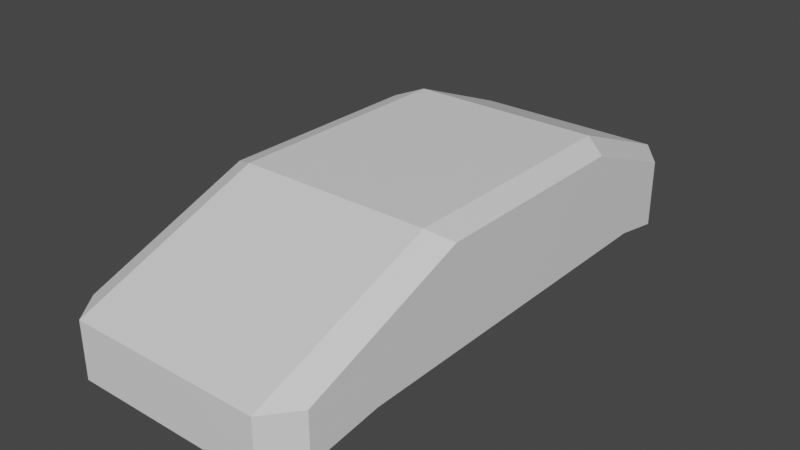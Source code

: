 # Source: car.blend  (saved by Blender 3.6.11; exported with 4.5.12 LTS)
import bpy
from mathutils import Matrix  # noqa: F401  (used for matrix-valued properties, if any)

bpy.ops.wm.read_factory_settings(use_empty=True)
scene = bpy.context.scene
scene.name = 'Scene'

# ---- collections
col_collection = bpy.data.collections.new('Collection'); scene.collection.children.link(col_collection)

# ---- materials (node trees are filled in below, after node groups)
mat_material = bpy.data.materials.new('Material')
mat_material.alpha_threshold = 0.0
mat_material.use_transparent_shadow = False
mat_material.roughness = 0.5
mat_material.line_color = (0.0, 0.0, 0.0, 1.0)

# ---- material node trees
mat_material.use_nodes = True; mat_material.node_tree.nodes.clear()
_N = mat_material.node_tree.nodes; _L = mat_material.node_tree.links
n0 = _N.new('ShaderNodeOutputMaterial'); n0.name = 'Material Output'; n0.location = (300, 300)
n1 = _N.new('ShaderNodeBsdfPrincipled'); n1.name = 'Principled BSDF'; n1.location = (10, 300)
n1.distribution = 'GGX'
n1.subsurface_method = 'RANDOM_WALK_SKIN'
n1.inputs[3].default_value = 1.45
n1.inputs[27].default_value = (0.0, 0.0, 0.0, 1.0)
n1.inputs[28].default_value = 1.0
_L.new(n1.outputs[0], n0.inputs[0])
n0.is_active_output = True

# ---- world
world_world = bpy.data.worlds.new('World'); scene.world = world_world
world_world.use_nodes = True; world_world.node_tree.nodes.clear()
_N = world_world.node_tree.nodes; _L = world_world.node_tree.links
n0 = _N.new('ShaderNodeOutputWorld'); n0.name = 'World Output'; n0.location = (300, 300)
n1 = _N.new('ShaderNodeBackground'); n1.name = 'Background'; n1.location = (10, 300)
n1.inputs[0].default_value = (0.05088, 0.05088, 0.05088, 1.0)
_L.new(n1.outputs[0], n0.inputs[0])
n0.is_active_output = True
world_world.color = (0.05088, 0.05088, 0.05088)
world_world.use_sun_shadow = False
world_world.sun_shadow_jitter_overblur = 0.0

# ---- meshes
me_cube = bpy.data.meshes.new('Cube')
me_cube.from_pydata([(0.7086, 1.77, -0.2894), (0.7086, 1.497, -0.2894), (0.7086, -1.021, -0.2894), (0.7086, -1.294, -0.2894), (0.7086, 1.008, 0.6172), (0.7086, 0.6082, 0.6172), (0.7086, 0.2082, 0.6172), (0.7086, -0.1918, 0.6172), (0.7086, 2.0, -0.4293), (0.7086, 1.337, -0.4293), (0.7086, -0.804, -0.4293), (0.7086, -1.513, -0.4293), (0.7086, -2.136, 0.03718), (0.7086, -2.136, -0.1828), (0.7086, -0.5918, 0.6172), (0.7086, 2.408, -0.4293), (0.7086, 2.408, 0.2172), (0.7086, 2.408, -0.1828), (0.7086, 1.408, 0.6172), (0.7086, -2.136, -0.4293), (0.7086, 1.546, 0.5619), (0.7086, 2.08, 0.3486), (0.7086, -1.629, 0.2278), (0.7086, -0.8054, 0.537), (3.576e-07, 1.546, 0.5619), (1.0, 0.9802, 0.495), (1.0, 0.5616, 0.4906), (1.0, -0.6943, 0.4773), (1.788e-07, -0.8054, 0.537), (0.8, -0.8054, 0.537), (1.0, -0.2757, 0.4818), (1.0, 1.399, 0.4995), (0.8, 1.546, 0.5619), (1.0, 0.1429, 0.4862), (1.0, 1.213, 0.2882), (1.0, 0.5532, 0.2667), (1.0, -0.1069, 0.2452), (1.0, -0.7669, 0.2237), (0.8, -1.629, 0.2278), (0.8, 2.08, 0.3486), (4.172e-07, 2.08, 0.3486), (5.96e-08, -1.629, 0.2278), (1.0, 1.873, 0.3097), (1.0, -1.427, 0.2022), (1.0, -0.5043, 0.5487), (1.0, -1.879, -0.3657), (1.0, 1.276, 0.5487), (1.0, 2.166, -0.3657), (1.0, -1.879, 0.0325), (1.0, -1.879, -0.1633), (1.0, 2.166, 0.1927), (1.0, 2.166, -0.1633), (0.0, -2.136, -0.4293), (3.576e-07, 1.408, 0.6172), (4.768e-07, 2.408, -0.4293), (2.384e-07, -0.5918, 0.6172), (0.0, -2.136, -0.1828), (0.0, -2.136, 0.03718), (4.768e-07, 2.408, -0.1828), (4.768e-07, 2.408, 0.2172), (0.8, 2.408, -0.4293), (0.8, -0.5918, 0.6172), (0.8, -2.136, -0.1828), (0.8, -2.136, 0.03718), (0.8, -2.136, -0.4293), (0.8, 1.408, 0.6172), (0.8, 2.408, -0.1828), (0.8, 2.408, 0.2172), (1.0, -0.1483, 0.5487), (1.0, 0.2077, 0.5487), (1.0, 0.5637, 0.5487), (1.0, 0.9197, 0.5487), (1.0, 1.757, -0.2894), (1.0, 1.514, -0.2894), (1.0, -1.034, -0.2894), (1.0, -1.277, -0.2894), (1.0, -1.07, -0.1633), (1.0, -0.2609, -0.1633), (1.0, 0.548, -0.1633), (1.0, 1.357, -0.1633), (1.0, -1.07, 0.06454), (1.0, -0.2609, 0.09658), (1.0, 0.548, 0.1286), (1.0, 1.357, 0.1607), (1.192e-07, -1.513, -0.4293), (2.384e-07, -0.804, -0.4293), (2.384e-07, 1.337, -0.4293), (3.576e-07, 2.0, -0.4293), (2.384e-07, -0.1918, 0.6172), (2.384e-07, 0.2082, 0.6172), (2.384e-07, 0.6082, 0.6172), (2.384e-07, 1.008, 0.6172), (0.8, -0.1918, 0.6172), (0.8, 0.2082, 0.6172), (0.8, 0.6082, 0.6172), (0.8, 1.008, 0.6172), (0.8, -1.513, -0.4293), (0.8, -0.804, -0.4293), (0.8, 1.337, -0.4293), (0.8, 2.0, -0.4293), (1.192e-07, -1.294, -0.2894), (2.384e-07, -1.021, -0.2894), (2.384e-07, 1.497, -0.2894), (3.576e-07, 1.77, -0.2894), (0.8, -1.294, -0.2894), (0.8, -1.021, -0.2894), (0.8, 1.497, -0.2894), (0.8, 1.77, -0.2894)], [], [(23, 28, 41, 22), (39, 21, 20, 32), (52, 84, 11, 19), (95, 65, 18, 4), (32, 20, 18, 65), (60, 15, 17, 66), (57, 12, 22, 41), (87, 54, 15, 8), (66, 17, 16, 67), (52, 19, 13, 56), (56, 13, 12, 57), (67, 16, 21, 39), (22, 38, 29, 23), (83, 50, 42, 34), (61, 92, 7, 14), (93, 94, 5, 6), (84, 100, 3, 11), (28, 23, 14, 55), (12, 63, 38, 22), (48, 80, 37, 43), (80, 81, 36, 37), (43, 37, 30, 27), (37, 36, 33, 30), (36, 35, 26, 33), (21, 40, 24, 20), (86, 102, 1, 9), (103, 0, 1, 102), (85, 86, 9, 10), (92, 93, 6, 7), (94, 95, 4, 5), (42, 39, 32, 31), (97, 105, 2, 10), (34, 42, 31, 25), (35, 34, 25, 26), (81, 82, 35, 36), (82, 83, 34, 35), (50, 67, 39, 42), (63, 48, 43, 38), (99, 107, 0, 8), (16, 59, 40, 21), (100, 101, 2, 3), (38, 43, 27, 29), (99, 60, 47, 72), (25, 31, 46, 71), (29, 27, 44, 61), (64, 45, 49, 62), (62, 49, 48, 63), (72, 47, 51, 79), (79, 51, 50, 83), (17, 58, 59, 16), (15, 54, 58, 17), (20, 24, 53, 18), (4, 18, 53, 91), (71, 46, 65, 95), (31, 32, 65, 46), (47, 60, 66, 51), (51, 66, 67, 50), (13, 62, 63, 12), (19, 64, 62, 13), (23, 29, 61, 14), (8, 15, 60, 99), (19, 11, 96, 64), (96, 104, 75), (10, 9, 98, 97), (44, 68, 92, 61), (68, 69, 93, 92), (69, 70, 94, 93), (70, 71, 95, 94), (14, 7, 88, 55), (7, 6, 89, 88), (6, 5, 90, 89), (5, 4, 91, 90), (49, 76, 80, 48), (76, 77, 81, 80), (77, 78, 82, 81), (78, 79, 83, 82), (45, 75, 76, 49), (75, 74, 77, 76), (74, 73, 78, 77), (73, 72, 79, 78), (27, 30, 68, 44), (30, 33, 69, 68), (33, 26, 70, 69), (26, 25, 71, 70), (64, 96, 75, 45), (105, 97, 74), (97, 98, 73, 74), (98, 106, 73), (11, 3, 104, 96), (3, 2, 105, 104), (0, 107, 106, 1), (8, 0, 103, 87), (10, 2, 101, 85), (99, 72, 107), (9, 1, 106, 98), (72, 73, 106, 107), (74, 75, 104, 105)])
_uv = me_cube.uv_layers.new(name='UVMap')
_uv.uv.foreach_set('vector', [0.71, 0.2103, 0.71, 0.05021, 0.6297, 0.05021, 0.6297, 0.2103, 0.6297, 0.773, 0.6297, 0.7937, 0.71, 0.7937, 0.71, 0.773, 0.05317, 0.2761, 0.05317, 0.3664, 0.2132, 0.3664, 0.2132, 0.2761, 0.776, 0.6375, 0.776, 0.7278, 0.7966, 0.7278, 0.7966, 0.6375, 0.71, 0.773, 0.71, 0.7937, 0.7308, 0.7937, 0.7308, 0.773, 0.279, 0.773, 0.279, 0.7937, 0.4296, 0.7937, 0.4296, 0.773, 0.5802, 0.05021, 0.5802, 0.2103, 0.6297, 0.2103, 0.6297, 0.05021, 0.05317, 0.6375, 0.05317, 0.7278, 0.2132, 0.7278, 0.2132, 0.6375, 0.4296, 0.773, 0.4296, 0.7937, 0.5802, 0.7937, 0.5802, 0.773, 0.279, 0.05021, 0.279, 0.2103, 0.4296, 0.2103, 0.4296, 0.05021, 0.4296, 0.05021, 0.4296, 0.2103, 0.5802, 0.2103, 0.5802, 0.05021, 0.5802, 0.773, 0.5802, 0.7937, 0.6297, 0.7937, 0.6297, 0.773, 0.6297, 0.2103, 0.6297, 0.2309, 0.71, 0.2309, 0.71, 0.2103, 0.5802, 0.6375, 0.5802, 0.7278, 0.6297, 0.7278, 0.6297, 0.6375, 0.776, 0.2761, 0.776, 0.3664, 0.7966, 0.3664, 0.7966, 0.2761, 0.776, 0.4568, 0.776, 0.5471, 0.7966, 0.5471, 0.7966, 0.4568, 0.05317, 0.3664, 0.05317, 0.3664, 0.2132, 0.3664, 0.2132, 0.3664, 0.71, 0.05021, 0.71, 0.2103, 0.7308, 0.2103, 0.7308, 0.05021, 0.5802, 0.2103, 0.5802, 0.2309, 0.6297, 0.2309, 0.6297, 0.2103, 0.5802, 0.2761, 0.5802, 0.3664, 0.6297, 0.3664, 0.6297, 0.2761, 0.5802, 0.3664, 0.5802, 0.4568, 0.6297, 0.4568, 0.6297, 0.3664, 0.6297, 0.2761, 0.6297, 0.3664, 0.71, 0.3664, 0.71, 0.2761, 0.6297, 0.3664, 0.6297, 0.4568, 0.71, 0.4568, 0.71, 0.3664, 0.6297, 0.4568, 0.6297, 0.5471, 0.71, 0.5471, 0.71, 0.4568, 0.6297, 0.7937, 0.6297, 0.9537, 0.71, 0.9537, 0.71, 0.7937, 0.05317, 0.5471, 0.05317, 0.5471, 0.2132, 0.5471, 0.2132, 0.5471, 0.05317, 0.6375, 0.2132, 0.6375, 0.2132, 0.5471, 0.05317, 0.5471, 0.05317, 0.4568, 0.05317, 0.5471, 0.2132, 0.5471, 0.2132, 0.4568, 0.776, 0.3664, 0.776, 0.4568, 0.7966, 0.4568, 0.7966, 0.3664, 0.776, 0.5471, 0.776, 0.6375, 0.7966, 0.6375, 0.7966, 0.5471, 0.6297, 0.7278, 0.6297, 0.773, 0.71, 0.773, 0.71, 0.7278, 0.2339, 0.4568, 0.2339, 0.4568, 0.2132, 0.4568, 0.2132, 0.4568, 0.6297, 0.6375, 0.6297, 0.7278, 0.71, 0.7278, 0.71, 0.6375, 0.6297, 0.5471, 0.6297, 0.6375, 0.71, 0.6375, 0.71, 0.5471, 0.5802, 0.4568, 0.5802, 0.5471, 0.6297, 0.5471, 0.6297, 0.4568, 0.5802, 0.5471, 0.5802, 0.6375, 0.6297, 0.6375, 0.6297, 0.5471, 0.5802, 0.7278, 0.5802, 0.773, 0.6297, 0.773, 0.6297, 0.7278, 0.5802, 0.2309, 0.5802, 0.2761, 0.6297, 0.2761, 0.6297, 0.2309, 0.2339, 0.6375, 0.2339, 0.6375, 0.2132, 0.6375, 0.2132, 0.6375, 0.5802, 0.7937, 0.5802, 0.9537, 0.6297, 0.9537, 0.6297, 0.7937, 0.05317, 0.3664, 0.05317, 0.4568, 0.2132, 0.4568, 0.2132, 0.3664, 0.6297, 0.2309, 0.6297, 0.2761, 0.71, 0.2761, 0.71, 0.2309, 0.2339, 0.6375, 0.2339, 0.7278, 0.279, 0.7278, 0.279, 0.6375, 0.71, 0.6375, 0.71, 0.7278, 0.7308, 0.7278, 0.7308, 0.6375, 0.71, 0.2309, 0.71, 0.2761, 0.7308, 0.2761, 0.7308, 0.2309, 0.279, 0.2309, 0.279, 0.2761, 0.4296, 0.2761, 0.4296, 0.2309, 0.4296, 0.2309, 0.4296, 0.2761, 0.5802, 0.2761, 0.5802, 0.2309, 0.279, 0.6375, 0.279, 0.7278, 0.4296, 0.7278, 0.4296, 0.6375, 0.4296, 0.6375, 0.4296, 0.7278, 0.5802, 0.7278, 0.5802, 0.6375, 0.4296, 0.7937, 0.4296, 0.9537, 0.5802, 0.9537, 0.5802, 0.7937, 0.279, 0.7937, 0.279, 0.9537, 0.4296, 0.9537, 0.4296, 0.7937, 0.71, 0.7937, 0.71, 0.9537, 0.7308, 0.9537, 0.7308, 0.7937, 0.7966, 0.6375, 0.7966, 0.7278, 0.9567, 0.7278, 0.9567, 0.6375, 0.7308, 0.6375, 0.7308, 0.7278, 0.776, 0.7278, 0.776, 0.6375, 0.71, 0.7278, 0.71, 0.773, 0.7308, 0.773, 0.7308, 0.7278, 0.279, 0.7278, 0.279, 0.773, 0.4296, 0.773, 0.4296, 0.7278, 0.4296, 0.7278, 0.4296, 0.773, 0.5802, 0.773, 0.5802, 0.7278, 0.4296, 0.2103, 0.4296, 0.2309, 0.5802, 0.2309, 0.5802, 0.2103, 0.279, 0.2103, 0.279, 0.2309, 0.4296, 0.2309, 0.4296, 0.2103, 0.71, 0.2103, 0.71, 0.2309, 0.7308, 0.2309, 0.7308, 0.2103, 0.2132, 0.6375, 0.2132, 0.7278, 0.2339, 0.7278, 0.2339, 0.6375, 0.2132, 0.2761, 0.2132, 0.3664, 0.2339, 0.3664, 0.2339, 0.2761, 0.2339, 0.3664, 0.2339, 0.3664, 0.279, 0.3664, 0.2132, 0.4568, 0.2132, 0.5471, 0.2339, 0.5471, 0.2339, 0.4568, 0.7308, 0.2761, 0.7308, 0.3664, 0.776, 0.3664, 0.776, 0.2761, 0.7308, 0.3664, 0.7308, 0.4568, 0.776, 0.4568, 0.776, 0.3664, 0.7308, 0.4568, 0.7308, 0.5471, 0.776, 0.5471, 0.776, 0.4568, 0.7308, 0.5471, 0.7308, 0.6375, 0.776, 0.6375, 0.776, 0.5471, 0.7966, 0.2761, 0.7966, 0.3664, 0.9567, 0.3664, 0.9567, 0.2761, 0.7966, 0.3664, 0.7966, 0.4568, 0.9567, 0.4568, 0.9567, 0.3664, 0.7966, 0.4568, 0.7966, 0.5471, 0.9567, 0.5471, 0.9567, 0.4568, 0.7966, 0.5471, 0.7966, 0.6375, 0.9567, 0.6375, 0.9567, 0.5471, 0.4296, 0.2761, 0.4296, 0.3664, 0.5802, 0.3664, 0.5802, 0.2761, 0.4296, 0.3664, 0.4296, 0.4568, 0.5802, 0.4568, 0.5802, 0.3664, 0.4296, 0.4568, 0.4296, 0.5471, 0.5802, 0.5471, 0.5802, 0.4568, 0.4296, 0.5471, 0.4296, 0.6375, 0.5802, 0.6375, 0.5802, 0.5471, 0.279, 0.2761, 0.279, 0.3664, 0.4296, 0.3664, 0.4296, 0.2761, 0.279, 0.3664, 0.279, 0.4568, 0.4296, 0.4568, 0.4296, 0.3664, 0.279, 0.4568, 0.279, 0.5471, 0.4296, 0.5471, 0.4296, 0.4568, 0.279, 0.5471, 0.279, 0.6375, 0.4296, 0.6375, 0.4296, 0.5471, 0.71, 0.2761, 0.71, 0.3664, 0.7308, 0.3664, 0.7308, 0.2761, 0.71, 0.3664, 0.71, 0.4568, 0.7308, 0.4568, 0.7308, 0.3664, 0.71, 0.4568, 0.71, 0.5471, 0.7308, 0.5471, 0.7308, 0.4568, 0.71, 0.5471, 0.71, 0.6375, 0.7308, 0.6375, 0.7308, 0.5471, 0.2339, 0.2761, 0.2339, 0.3664, 0.279, 0.3664, 0.279, 0.2761, 0.2339, 0.4568, 0.2339, 0.4568, 0.279, 0.4568, 0.2339, 0.4568, 0.2339, 0.5471, 0.279, 0.5471, 0.279, 0.4568, 0.2339, 0.5471, 0.2339, 0.5471, 0.279, 0.5471, 0.2132, 0.3664, 0.2132, 0.3664, 0.2339, 0.3664, 0.2339, 0.3664, 0.2132, 0.3664, 0.2132, 0.4568, 0.2339, 0.4568, 0.2339, 0.3664, 0.2132, 0.6375, 0.2339, 0.6375, 0.2339, 0.5471, 0.2132, 0.5471, 0.2132, 0.6375, 0.2132, 0.6375, 0.05317, 0.6375, 0.05317, 0.6375, 0.2132, 0.4568, 0.2132, 0.4568, 0.05317, 0.4568, 0.05317, 0.4568, 0.2339, 0.6375, 0.279, 0.6375, 0.2339, 0.6375, 0.2132, 0.5471, 0.2132, 0.5471, 0.2339, 0.5471, 0.2339, 0.5471, 0.279, 0.6375, 0.279, 0.5471, 0.2339, 0.5471, 0.2339, 0.6375, 0.279, 0.4568, 0.279, 0.3664, 0.2339, 0.3664, 0.2339, 0.4568])
me_cube.materials.append(mat_material)
me_cube.use_mirror_vertex_groups = False
me_cube.update()
me_circle = bpy.data.meshes.new('Circle')
me_circle.from_pydata([(5.364e-07, 0.199, -0.1), (-0.03882, 0.1952, -0.1), (-0.07616, 0.1839, -0.1), (-0.1106, 0.1655, -0.1), (-0.1407, 0.1407, -0.1), (-0.1655, 0.1106, -0.1), (-0.1839, 0.07616, -0.1), (-0.1952, 0.03882, -0.1), (-0.199, 2.384e-07, -0.1), (-0.1952, -0.03882, -0.1), (-0.1839, -0.07616, -0.1), (-0.1655, -0.1106, -0.1), (-0.1407, -0.1407, -0.1), (-0.1106, -0.1655, -0.1), (-0.07616, -0.1839, -0.1), (-0.03882, -0.1952, -0.1), (5.364e-07, -0.199, -0.1), (0.03883, -0.1952, -0.1), (0.07616, -0.1839, -0.1), (0.1106, -0.1655, -0.1), (0.1407, -0.1407, -0.1), (0.1655, -0.1106, -0.1), (0.1839, -0.07616, -0.1), (0.1952, -0.03882, -0.1), (0.199, 2.384e-07, -0.1), (0.1952, 0.03882, -0.1), (0.1839, 0.07616, -0.1), (0.1655, 0.1106, -0.1), (0.1407, 0.1407, -0.1), (0.1106, 0.1655, -0.1), (0.07616, 0.1839, -0.1), (0.03883, 0.1952, -0.1), (5.96e-07, 0.1956, 0.09999), (-0.03815, 0.1918, 0.09999), (-0.07484, 0.1807, 0.09999), (-0.1086, 0.1626, 0.09999), (-0.1383, 0.1383, 0.09999), (-0.1626, 0.1086, 0.09999), (-0.1807, 0.07484, 0.09999), (-0.1918, 0.03815, 0.09999), (-0.1956, 2.384e-07, 0.09999), (-0.1918, -0.03815, 0.09999), (-0.1807, -0.07484, 0.09999), (-0.1626, -0.1086, 0.09999), (-0.1383, -0.1383, 0.09999), (-0.1086, -0.1626, 0.09999), (-0.07484, -0.1807, 0.09999), (-0.03815, -0.1918, 0.09999), (5.96e-07, -0.1956, 0.09999), (0.03815, -0.1918, 0.09999), (0.07484, -0.1807, 0.09999), (0.1086, -0.1626, 0.09999), (0.1383, -0.1383, 0.09999), (0.1626, -0.1086, 0.09999), (0.1807, -0.07484, 0.09999), (0.1918, -0.03815, 0.09999), (0.1956, 2.384e-07, 0.09999), (0.1918, 0.03815, 0.09999), (0.1807, 0.07484, 0.09999), (0.1626, 0.1086, 0.09999), (0.1383, 0.1383, 0.09999), (0.1086, 0.1626, 0.09999), (0.07484, 0.1807, 0.09999), (0.03815, 0.1918, 0.09999), (5.364e-07, 0.168, -0.1), (-0.03277, 0.1648, -0.1), (-0.06429, 0.1552, -0.1), (-0.09334, 0.1397, -0.1), (-0.1188, 0.1188, -0.1), (-0.1397, 0.09334, -0.1), (-0.1552, 0.06429, -0.1), (-0.1648, 0.03278, -0.1), (-0.168, 1.192e-07, -0.1), (-0.1648, -0.03278, -0.1), (-0.1552, -0.06429, -0.1), (-0.1397, -0.09334, -0.1), (-0.1188, -0.1188, -0.1), (-0.09334, -0.1397, -0.1), (-0.06429, -0.1552, -0.1), (-0.03277, -0.1648, -0.1), (5.364e-07, -0.168, -0.1), (0.03278, -0.1648, -0.1), (0.06429, -0.1552, -0.1), (0.09334, -0.1397, -0.1), (0.1188, -0.1188, -0.1), (0.1397, -0.09334, -0.1), (0.1552, -0.06429, -0.1), (0.1648, -0.03278, -0.1), (0.168, 1.192e-07, -0.1), (0.1648, 0.03278, -0.1), (0.1552, 0.06429, -0.1), (0.1397, 0.09334, -0.1), (0.1188, 0.1188, -0.1), (0.09334, 0.1397, -0.1), (0.06429, 0.1552, -0.1), (0.03278, 0.1648, -0.1), (5.96e-07, 0.168, 0.09999), (-0.03277, 0.1648, 0.09999), (-0.06429, 0.1552, 0.09999), (-0.09334, 0.1397, 0.09999), (-0.1188, 0.1188, 0.09999), (-0.1397, 0.09334, 0.09999), (-0.1552, 0.06429, 0.09999), (-0.1648, 0.03278, 0.09999), (-0.168, 1.192e-07, 0.09999), (-0.1648, -0.03278, 0.09999), (-0.1552, -0.06429, 0.09999), (-0.1397, -0.09334, 0.09999), (-0.1188, -0.1188, 0.09999), (-0.09334, -0.1397, 0.09999), (-0.06429, -0.1552, 0.09999), (-0.03277, -0.1648, 0.09999), (5.96e-07, -0.168, 0.09999), (0.03278, -0.1648, 0.09999), (0.06429, -0.1552, 0.09999), (0.09334, -0.1397, 0.09999), (0.1188, -0.1188, 0.09999), (0.1397, -0.09334, 0.09999), (0.1552, -0.06429, 0.09999), (0.1648, -0.03278, 0.09999), (0.168, 1.192e-07, 0.09999), (0.1648, 0.03278, 0.09999), (0.1552, 0.06429, 0.09999), (0.1397, 0.09334, 0.09999), (0.1188, 0.1188, 0.09999), (0.09334, 0.1397, 0.09999), (0.06429, 0.1552, 0.09999), (0.03278, 0.1648, 0.09999), (-0.023, 0.02449, -0.1), (-0.02734, 0.01953, -0.1), (-0.03062, 0.01383, -0.1), (-0.03273, 0.007586, -0.1), (-0.03358, 0.001055, -0.1), (-0.03314, -0.005517, -0.1), (-0.03143, -0.01188, -0.1), (-0.02851, -0.01778, -0.1), (-0.02449, -0.023, -0.1), (-0.01953, -0.02734, -0.1), (-0.01383, -0.03062, -0.1), (-0.007586, -0.03273, -0.1), (-0.001055, -0.03358, -0.1), (0.005518, -0.03314, -0.1), (0.01188, -0.03143, -0.1), (0.01778, -0.02851, -0.1), (0.023, -0.02449, -0.1), (0.02734, -0.01954, -0.1), (0.03062, -0.01383, -0.1), (0.03273, -0.007587, -0.1), (0.03358, -0.001055, -0.1), (0.03314, 0.005517, -0.1), (0.03143, 0.01188, -0.1), (0.02851, 0.01778, -0.1), (0.02449, 0.023, -0.1), (0.01954, 0.02734, -0.1), (0.01383, 0.03062, -0.1), (0.007587, 0.03273, -0.1), (0.001055, 0.03358, -0.1), (-0.005517, 0.03314, -0.1), (-0.01188, 0.03143, -0.1), (-0.01778, 0.02851, -0.1), (-0.023, 0.02449, 0.09999), (-0.02734, 0.01953, 0.09999), (-0.03062, 0.01383, 0.09999), (-0.03273, 0.007586, 0.09999), (-0.03358, 0.001055, 0.09999), (-0.03314, -0.005517, 0.09999), (-0.03143, -0.01188, 0.09999), (-0.02851, -0.01778, 0.09999), (-0.02449, -0.023, 0.09999), (-0.01953, -0.02734, 0.09999), (-0.01383, -0.03062, 0.09999), (-0.007586, -0.03273, 0.09999), (-0.001055, -0.03358, 0.09999), (0.005518, -0.03314, 0.09999), (0.01188, -0.03143, 0.09999), (0.01778, -0.02851, 0.09999), (0.023, -0.02449, 0.09999), (0.02734, -0.01954, 0.09999), (0.03062, -0.01383, 0.09999), (0.03273, -0.007587, 0.09999), (0.03358, -0.001055, 0.09999), (0.03314, 0.005517, 0.09999), (0.03143, 0.01188, 0.09999), (0.02851, 0.01778, 0.09999), (0.02449, 0.023, 0.09999), (0.01954, 0.02734, 0.09999), (0.01383, 0.03062, 0.09999), (0.007587, 0.03273, 0.09999), (0.001055, 0.03358, 0.09999), (-0.005517, 0.03314, 0.09999), (-0.01188, 0.03143, 0.09999), (-0.01778, 0.02851, 0.09999), (-0.206, -0.04097, 0.08326), (-0.194, -0.08036, 0.08326), (0.206, -0.04097, 0.08326), (0.21, 2.384e-07, 0.08326), (-0.1746, -0.1167, 0.08326), (0.206, 0.04097, 0.08326), (-0.1485, -0.1485, 0.08326), (0.194, 0.08036, 0.08326), (-0.1167, -0.1746, 0.08326), (0.1746, 0.1167, 0.08326), (-0.08036, -0.194, 0.08326), (5.96e-07, 0.21, 0.08326), (-0.04097, 0.206, 0.08326), (0.1485, 0.1485, 0.08326), (-0.04097, -0.206, 0.08326), (-0.08036, 0.194, 0.08326), (0.1167, 0.1746, 0.08326), (5.96e-07, -0.21, 0.08326), (-0.1167, 0.1746, 0.08326), (0.08036, 0.194, 0.08326), (0.04097, -0.206, 0.08326), (-0.1485, 0.1485, 0.08326), (0.04097, 0.206, 0.08326), (0.08036, -0.194, 0.08326), (-0.1746, 0.1167, 0.08326), (0.1167, -0.1746, 0.08326), (-0.194, 0.08036, 0.08326), (0.1485, -0.1485, 0.08326), (-0.206, 0.04097, 0.08326), (0.1746, -0.1167, 0.08326), (-0.21, 2.384e-07, 0.08326), (0.194, -0.08036, 0.08326), (-0.194, -0.08036, -0.08321), (0.21, 2.384e-07, -0.08321), (-0.1746, -0.1167, -0.08321), (0.206, 0.04097, -0.08321), (-0.1485, -0.1485, -0.08321), (0.194, 0.08036, -0.08321), (-0.1167, -0.1746, -0.08321), (0.1746, 0.1167, -0.08321), (-0.08036, -0.194, -0.08321), (-0.04097, 0.206, -0.08321), (0.1485, 0.1485, -0.08321), (-0.04097, -0.206, -0.08321), (-0.08036, 0.194, -0.08321), (0.1167, 0.1746, -0.08321), (5.364e-07, -0.21, -0.08321), (-0.1167, 0.1746, -0.08321), (0.08036, 0.194, -0.08321), (0.04097, -0.206, -0.08321), (-0.1485, 0.1485, -0.08321), (0.04097, 0.206, -0.08321), (0.08036, -0.194, -0.08321), (-0.1746, 0.1167, -0.08321), (0.1167, -0.1746, -0.08321), (-0.194, 0.08036, -0.08321), (0.1485, -0.1485, -0.08321), (-0.206, 0.04097, -0.08321), (0.1746, -0.1167, -0.08321), (-0.21, 2.384e-07, -0.08321), (0.194, -0.08036, -0.08321), (-0.206, -0.04097, -0.08321), (0.206, -0.04097, -0.08321), (5.364e-07, 0.21, -0.08321)], [], [(193, 42, 41, 192), (195, 56, 55, 194), (196, 43, 42, 193), (197, 57, 56, 195), (198, 44, 43, 196), (199, 58, 57, 197), (200, 45, 44, 198), (201, 59, 58, 199), (202, 46, 45, 200), (204, 33, 32, 203), (205, 60, 59, 201), (206, 47, 46, 202), (207, 34, 33, 204), (208, 61, 60, 205), (209, 48, 47, 206), (210, 35, 34, 207), (211, 62, 61, 208), (212, 49, 48, 209), (213, 36, 35, 210), (214, 63, 62, 211), (215, 50, 49, 212), (216, 37, 36, 213), (203, 32, 63, 214), (217, 51, 50, 215), (218, 38, 37, 216), (219, 52, 51, 217), (220, 39, 38, 218), (221, 53, 52, 219), (222, 40, 39, 220), (223, 54, 53, 221), (192, 41, 40, 222), (194, 55, 54, 223), (74, 73, 105, 106), (88, 87, 119, 120), (76, 75, 107, 108), (90, 89, 121, 122), (78, 77, 109, 110), (92, 91, 123, 124), (66, 65, 97, 98), (80, 79, 111, 112), (94, 93, 125, 126), (68, 67, 99, 100), (82, 81, 113, 114), (64, 95, 127, 96), (70, 69, 101, 102), (84, 83, 115, 116), (72, 71, 103, 104), (86, 85, 117, 118), (4, 3, 67, 68), (56, 57, 121, 120), (31, 30, 94, 95), (5, 4, 68, 69), (57, 58, 122, 121), (0, 31, 95, 64), (6, 5, 69, 70), (58, 59, 123, 122), (32, 33, 97, 96), (7, 6, 70, 71), (59, 60, 124, 123), (33, 34, 98, 97), (8, 7, 71, 72), (60, 61, 125, 124), (34, 35, 99, 98), (9, 8, 72, 73), (61, 62, 126, 125), (35, 36, 100, 99), (10, 9, 73, 74), (62, 63, 127, 126), (36, 37, 101, 100), (11, 10, 74, 75), (63, 32, 96, 127), (37, 38, 102, 101), (12, 11, 75, 76), (38, 39, 103, 102), (13, 12, 76, 77), (39, 40, 104, 103), (14, 13, 77, 78), (40, 41, 105, 104), (15, 14, 78, 79), (41, 42, 106, 105), (16, 15, 79, 80), (42, 43, 107, 106), (17, 16, 80, 81), (43, 44, 108, 107), (18, 17, 81, 82), (44, 45, 109, 108), (19, 18, 82, 83), (45, 46, 110, 109), (20, 19, 83, 84), (46, 47, 111, 110), (21, 20, 84, 85), (47, 48, 112, 111), (22, 21, 85, 86), (48, 49, 113, 112), (23, 22, 86, 87), (49, 50, 114, 113), (24, 23, 87, 88), (50, 51, 115, 114), (25, 24, 88, 89), (51, 52, 116, 115), (26, 25, 89, 90), (52, 53, 117, 116), (27, 26, 90, 91), (1, 0, 64, 65), (53, 54, 118, 117), (28, 27, 91, 92), (2, 1, 65, 66), (54, 55, 119, 118), (29, 28, 92, 93), (3, 2, 66, 67), (55, 56, 120, 119), (30, 29, 93, 94), (138, 137, 169, 170), (152, 151, 183, 184), (140, 139, 171, 172), (154, 153, 185, 186), (142, 141, 173, 174), (156, 155, 187, 188), (130, 129, 161, 162), (144, 143, 175, 176), (158, 157, 189, 190), (132, 131, 163, 164), (146, 145, 177, 178), (128, 159, 191, 160), (134, 133, 165, 166), (148, 147, 179, 180), (71, 135, 167, 103), (136, 135, 167, 168), (150, 149, 181, 182), (72, 104, 168, 136), (73, 72, 136, 137), (104, 105, 169, 168), (73, 137, 169, 105), (71, 70, 134, 135), (69, 68, 132, 133), (67, 66, 130, 131), (65, 64, 128, 129), (95, 94, 158, 159), (93, 92, 156, 157), (91, 90, 154, 155), (89, 88, 152, 153), (87, 86, 150, 151), (85, 84, 148, 149), (83, 82, 146, 147), (81, 80, 144, 145), (79, 78, 142, 143), (77, 76, 140, 141), (75, 74, 138, 139), (106, 107, 171, 170), (108, 109, 173, 172), (110, 111, 175, 174), (112, 113, 177, 176), (114, 115, 179, 178), (116, 117, 181, 180), (118, 119, 183, 182), (120, 121, 185, 184), (122, 123, 187, 186), (124, 125, 189, 188), (126, 127, 191, 190), (96, 97, 161, 160), (98, 99, 163, 162), (100, 101, 165, 164), (103, 167, 166, 102), (70, 102, 166, 134), (69, 133, 165, 101), (68, 100, 164, 132), (67, 131, 163, 99), (66, 98, 162, 130), (65, 129, 161, 97), (96, 160, 128, 64), (95, 159, 191, 127), (94, 126, 190, 158), (93, 157, 189, 125), (92, 124, 188, 156), (91, 155, 187, 123), (90, 122, 186, 154), (89, 153, 185, 121), (88, 120, 184, 152), (119, 87, 151, 183), (86, 118, 182, 150), (85, 149, 181, 117), (84, 116, 180, 148), (83, 147, 179, 115), (82, 114, 178, 146), (81, 145, 177, 113), (80, 112, 176, 144), (79, 143, 175, 111), (78, 110, 174, 142), (77, 141, 173, 109), (76, 108, 172, 140), (75, 139, 171, 107), (74, 106, 170, 138), (162, 161, 160, 191, 190, 189, 188, 187, 186, 185, 184, 183, 182, 181, 180, 179, 178, 177, 176, 175, 174, 173, 172, 171, 170, 169, 168, 167, 166, 165, 164, 163), (130, 131, 132, 133, 134, 135, 136, 137, 138, 139, 140, 141, 142, 143, 144, 145, 146, 147, 148, 149, 150, 151, 152, 153, 154, 155, 156, 157, 158, 159, 128, 129), (254, 194, 223, 252), (253, 192, 222, 251), (252, 223, 221, 250), (251, 222, 220, 249), (250, 221, 219, 248), (249, 220, 218, 247), (248, 219, 217, 246), (247, 218, 216, 245), (246, 217, 215, 244), (255, 203, 214, 243), (245, 216, 213, 242), (244, 215, 212, 241), (243, 214, 211, 240), (242, 213, 210, 239), (241, 212, 209, 238), (240, 211, 208, 237), (239, 210, 207, 236), (238, 209, 206, 235), (237, 208, 205, 234), (236, 207, 204, 233), (235, 206, 202, 232), (234, 205, 201, 231), (233, 204, 203, 255), (232, 202, 200, 230), (231, 201, 199, 229), (230, 200, 198, 228), (229, 199, 197, 227), (228, 198, 196, 226), (227, 197, 195, 225), (226, 196, 193, 224), (225, 195, 194, 254), (224, 193, 192, 253), (10, 224, 253, 9), (24, 225, 254, 23), (11, 226, 224, 10), (25, 227, 225, 24), (12, 228, 226, 11), (26, 229, 227, 25), (13, 230, 228, 12), (27, 231, 229, 26), (14, 232, 230, 13), (1, 233, 255, 0), (28, 234, 231, 27), (15, 235, 232, 14), (2, 236, 233, 1), (29, 237, 234, 28), (16, 238, 235, 15), (3, 239, 236, 2), (30, 240, 237, 29), (17, 241, 238, 16), (4, 242, 239, 3), (31, 243, 240, 30), (18, 244, 241, 17), (5, 245, 242, 4), (0, 255, 243, 31), (19, 246, 244, 18), (6, 247, 245, 5), (20, 248, 246, 19), (7, 249, 247, 6), (21, 250, 248, 20), (8, 251, 249, 7), (22, 252, 250, 21), (9, 253, 251, 8), (23, 254, 252, 22)])
_uv = me_circle.uv_layers.new(name='UVMap')
_uv.uv.foreach_set('vector', [0.01218, 0.3388, 1.497e-08, 0.3425, 1.388e-08, 0.3176, 0.01218, 0.312, 0.5481, 0.04468, 0.5399, 0.05135, 0.5202, 0.03162, 0.5269, 0.02349, 0.01218, 0.3677, 1.615e-08, 0.3695, 1.497e-08, 0.3425, 0.01218, 0.3388, 0.5647, 0.06959, 0.5554, 0.07455, 0.5399, 0.05135, 0.5481, 0.04468, 0.01218, 0.3976, 1.737e-08, 0.3973, 1.615e-08, 0.3695, 0.01218, 0.3677, 0.446, 0.3338, 0.4338, 0.3375, 0.4338, 0.3126, 0.446, 0.307, 0.01218, 0.4273, 1.858e-08, 0.425, 1.737e-08, 0.3973, 0.01218, 0.3976, 0.446, 0.3627, 0.4338, 0.3645, 0.4338, 0.3375, 0.446, 0.3338, 0.01218, 0.4557, -2.365e-08, 0.4514, 1.858e-08, 0.425, 0.01218, 0.4273, 0.502, 0.2764, 0.497, 0.2672, 0.5202, 0.2517, 0.5269, 0.2598, 0.446, 0.3926, 0.4338, 0.3923, 0.4338, 0.3645, 0.446, 0.3627, 0.01218, 0.4817, -2.259e-08, 0.4756, -2.365e-08, 0.4514, 0.01218, 0.4557, 0.3004, 0.3338, 0.2883, 0.3375, 0.2883, 0.3126, 0.3004, 0.307, 0.446, 0.4223, 0.4338, 0.42, 0.4338, 0.3923, 0.446, 0.3926, 0.333, 0.02349, 0.3396, 0.03162, 0.3199, 0.05135, 0.3118, 0.04468, 0.3004, 0.3627, 0.2883, 0.3645, 0.2883, 0.3375, 0.3004, 0.3338, 0.446, 0.4507, 0.4338, 0.4464, 0.4338, 0.42, 0.446, 0.4223, 0.3579, 0.006849, 0.3628, 0.01612, 0.3396, 0.03162, 0.333, 0.02349, 0.3004, 0.3926, 0.2883, 0.3923, 0.2883, 0.3645, 0.3004, 0.3627, 0.446, 0.4767, 0.4338, 0.4706, 0.4338, 0.4464, 0.446, 0.4507, 0.3004, 0.5498, 0.2883, 0.5536, 0.2883, 0.5286, 0.3004, 0.523, 0.3004, 0.4223, 0.2883, 0.42, 0.2883, 0.3923, 0.3004, 0.3926, 0.5269, 0.2598, 0.5202, 0.2517, 0.5399, 0.2319, 0.5481, 0.2386, 0.3004, 0.5788, 0.2883, 0.5805, 0.2883, 0.5536, 0.3004, 0.5498, 0.3004, 0.4507, 0.2883, 0.4464, 0.2883, 0.42, 0.3004, 0.4223, 0.3004, 0.6086, 0.2883, 0.6083, 0.2883, 0.5805, 0.3004, 0.5788, 0.3004, 0.4767, 0.2883, 0.4706, 0.2883, 0.4464, 0.3004, 0.4507, 0.3004, 0.6384, 0.2883, 0.636, 0.2883, 0.6083, 0.3004, 0.6086, 0.3118, 0.2386, 0.3199, 0.2319, 0.3396, 0.2517, 0.333, 0.2598, 0.3004, 0.6668, 0.2883, 0.6625, 0.2883, 0.636, 0.3004, 0.6384, 0.2951, 0.2137, 0.3044, 0.2087, 0.3199, 0.2319, 0.3118, 0.2386, 0.3004, 0.6928, 0.2883, 0.6867, 0.2883, 0.6625, 0.3004, 0.6668, 0.1216, 0.941, 0.1002, 0.941, 0.1002, 0.7954, 0.1216, 0.7954, 0.1002, 0.941, 0.08211, 0.941, 0.08211, 0.7954, 0.1002, 0.7954, 0.275, 0.4338, 0.2511, 0.4338, 0.2511, 0.2883, 0.275, 0.2883, 0.1431, 0.941, 0.1216, 0.941, 0.1216, 0.7954, 0.1431, 0.7954, 0.1276, 0.7954, 0.1049, 0.7954, 0.1049, 0.6499, 0.1276, 0.6499, 0.275, 0.7249, 0.2511, 0.7249, 0.2511, 0.5794, 0.275, 0.5794, 0.9497, 0.7904, 0.9282, 0.7904, 0.9282, 0.6449, 0.9497, 0.6449, 0.9711, 0.1456, 0.953, 0.1456, 0.953, 0.0, 0.9711, 0.0, 0.2732, 0.8705, 0.2504, 0.8705, 0.2504, 0.7249, 0.2732, 0.7249, 0.275, 0.5794, 0.2511, 0.5794, 0.2511, 0.4338, 0.275, 0.4338, 0.955, 0.6449, 0.9335, 0.6449, 0.9335, 0.4993, 0.955, 0.4993, 0.9731, 0.6449, 0.955, 0.6449, 0.955, 0.4993, 0.9731, 0.4993, 0.4338, 0.8609, 0.4111, 0.8609, 0.4111, 0.7154, 0.4338, 0.7154, 0.1456, 0.6499, 0.1216, 0.6499, 0.1216, 0.5043, 0.1456, 0.5043, 0.9677, 0.7904, 0.9497, 0.7904, 0.9497, 0.6449, 0.9677, 0.6449, 0.4058, 0.8609, 0.3831, 0.8609, 0.3831, 0.7154, 0.4058, 0.7154, 0.2883, 0.1299, 0.2883, 0.1583, 0.2658, 0.1561, 0.2658, 0.1322, 0.5399, 0.05135, 0.5554, 0.07455, 0.5377, 0.084, 0.5244, 0.06407, 0.236, 0.2561, 0.2124, 0.2719, 0.2018, 0.252, 0.2217, 0.2387, 0.2827, 0.1021, 0.2883, 0.1299, 0.2658, 0.1322, 0.2611, 0.1086, 0.5554, 0.07455, 0.5661, 0.1003, 0.5469, 0.1061, 0.5377, 0.084, 0.2561, 0.236, 0.236, 0.2561, 0.2217, 0.2387, 0.2387, 0.2217, 0.2719, 0.07586, 0.2827, 0.1021, 0.2611, 0.1086, 0.252, 0.0865, 0.5661, 0.1003, 0.5715, 0.1277, 0.5516, 0.1297, 0.5469, 0.1061, 0.5202, 0.2517, 0.497, 0.2672, 0.4875, 0.2495, 0.5075, 0.2361, 0.2561, 0.05226, 0.2719, 0.07586, 0.252, 0.0865, 0.2387, 0.06657, 0.5715, 0.1277, 0.5715, 0.1556, 0.5516, 0.1536, 0.5516, 0.1297, 0.497, 0.2672, 0.4712, 0.2778, 0.4654, 0.2586, 0.4875, 0.2495, 0.236, 0.03218, 0.2561, 0.05226, 0.2387, 0.06657, 0.2217, 0.04962, 0.5715, 0.1556, 0.5661, 0.1829, 0.5469, 0.1771, 0.5516, 0.1536, 0.4712, 0.2778, 0.4439, 0.2833, 0.4419, 0.2633, 0.4654, 0.2586, 0.2124, 0.0164, 0.236, 0.03218, 0.2217, 0.04962, 0.2018, 0.03631, 0.5661, 0.1829, 0.5554, 0.2087, 0.5377, 0.1993, 0.5469, 0.1771, 0.4439, 0.2833, 0.416, 0.2833, 0.4179, 0.2633, 0.4419, 0.2633, 0.1862, 0.005539, 0.2124, 0.0164, 0.2018, 0.03631, 0.1796, 0.02714, 0.5554, 0.2087, 0.5399, 0.2319, 0.5244, 0.2192, 0.5377, 0.1993, 0.416, 0.2833, 0.3886, 0.2778, 0.3944, 0.2586, 0.4179, 0.2633, 0.1583, -3.166e-08, 0.1862, 0.005539, 0.1796, 0.02714, 0.1561, 0.02246, 0.5399, 0.2319, 0.5202, 0.2517, 0.5075, 0.2361, 0.5244, 0.2192, 0.3886, 0.2778, 0.3628, 0.2672, 0.3723, 0.2495, 0.3944, 0.2586, 0.1299, -3.067e-08, 0.1583, -3.166e-08, 0.1561, 0.02246, 0.1322, 0.02246, 0.3628, 0.2672, 0.3396, 0.2517, 0.3523, 0.2361, 0.3723, 0.2495, 0.1021, 0.005539, 0.1299, -3.067e-08, 0.1322, 0.02246, 0.1086, 0.02714, 0.3396, 0.2517, 0.3199, 0.2319, 0.3354, 0.2192, 0.3523, 0.2361, 0.07586, 0.0164, 0.1021, 0.005539, 0.1086, 0.02714, 0.0865, 0.03631, 0.3199, 0.2319, 0.3044, 0.2087, 0.3221, 0.1993, 0.3354, 0.2192, 0.05226, 0.03218, 0.07586, 0.0164, 0.0865, 0.03631, 0.06657, 0.04962, 0.3044, 0.2087, 0.2937, 0.1829, 0.3129, 0.1771, 0.3221, 0.1993, 0.03218, 0.05226, 0.05226, 0.03218, 0.06657, 0.04962, 0.04962, 0.06657, 0.2937, 0.1829, 0.2883, 0.1556, 0.3082, 0.1536, 0.3129, 0.1771, 0.0164, 0.07586, 0.03218, 0.05226, 0.04962, 0.06657, 0.03631, 0.0865, 0.2883, 0.1556, 0.2883, 0.1277, 0.3082, 0.1297, 0.3082, 0.1536, 0.005539, 0.1021, 0.0164, 0.07586, 0.03631, 0.0865, 0.02714, 0.1086, 0.2883, 0.1277, 0.2937, 0.1003, 0.3129, 0.1061, 0.3082, 0.1297, -4.241e-08, 0.1299, 0.005539, 0.1021, 0.02714, 0.1086, 0.02246, 0.1322, 0.2937, 0.1003, 0.3044, 0.07455, 0.3221, 0.084, 0.3129, 0.1061, -4.141e-08, 0.1583, -4.241e-08, 0.1299, 0.02246, 0.1322, 0.02246, 0.1561, 0.3044, 0.07455, 0.3199, 0.05135, 0.3354, 0.06407, 0.3221, 0.084, 0.005539, 0.1862, -4.141e-08, 0.1583, 0.02246, 0.1561, 0.02714, 0.1796, 0.3199, 0.05135, 0.3396, 0.03162, 0.3523, 0.04712, 0.3354, 0.06407, 0.0164, 0.2124, 0.005539, 0.1862, 0.02714, 0.1796, 0.03631, 0.2018, 0.3396, 0.03162, 0.3628, 0.01612, 0.3723, 0.03381, 0.3523, 0.04712, 0.03218, 0.236, 0.0164, 0.2124, 0.03631, 0.2018, 0.04962, 0.2217, 0.3628, 0.01612, 0.3886, 0.005443, 0.3944, 0.02463, 0.3723, 0.03381, 0.05226, 0.2561, 0.03218, 0.236, 0.04962, 0.2217, 0.06657, 0.2387, 0.3886, 0.005443, 0.416, 6.946e-08, 0.4179, 0.01996, 0.3944, 0.02463, 0.07586, 0.2719, 0.05226, 0.2561, 0.06657, 0.2387, 0.0865, 0.252, 0.416, 6.946e-08, 0.4439, 8.162e-08, 0.4419, 0.01996, 0.4179, 0.01996, 0.1021, 0.2827, 0.07586, 0.2719, 0.0865, 0.252, 0.1086, 0.2611, 0.4439, 8.162e-08, 0.4712, 0.005443, 0.4654, 0.02463, 0.4419, 0.01996, 0.1299, 0.2883, 0.1021, 0.2827, 0.1086, 0.2611, 0.1322, 0.2658, 0.2719, 0.2124, 0.2561, 0.236, 0.2387, 0.2217, 0.252, 0.2018, 0.4712, 0.005443, 0.497, 0.01612, 0.4875, 0.03381, 0.4654, 0.02463, 0.1583, 0.2883, 0.1299, 0.2883, 0.1322, 0.2658, 0.1561, 0.2658, 0.2827, 0.1862, 0.2719, 0.2124, 0.252, 0.2018, 0.2611, 0.1796, 0.497, 0.01612, 0.5202, 0.03162, 0.5075, 0.04712, 0.4875, 0.03381, 0.1862, 0.2827, 0.1583, 0.2883, 0.1561, 0.2658, 0.1796, 0.2611, 0.2883, 0.1583, 0.2827, 0.1862, 0.2611, 0.1796, 0.2658, 0.1561, 0.5202, 0.03162, 0.5399, 0.05135, 0.5244, 0.06407, 0.5075, 0.04712, 0.2124, 0.2719, 0.1862, 0.2827, 0.1796, 0.2611, 0.2018, 0.252, 0.2883, 0.4338, 0.2837, 0.4338, 0.2837, 0.2883, 0.2883, 0.2883, 0.6198, 0.936, 0.6151, 0.936, 0.6151, 0.7904, 0.6198, 0.7904, 0.2837, 0.4338, 0.28, 0.4338, 0.28, 0.2883, 0.2837, 0.2883, 0.2796, 0.4338, 0.275, 0.4338, 0.275, 0.2883, 0.2796, 0.2883, 0.7471, 0.6449, 0.7428, 0.6449, 0.7428, 0.4993, 0.7471, 0.4993, 0.1086, 0.6499, 0.1049, 0.6499, 0.1049, 0.5043, 0.1086, 0.5043, 0.2796, 0.5794, 0.275, 0.5794, 0.275, 0.4338, 0.2796, 0.4338, 0.8202, 0.936, 0.8154, 0.936, 0.8154, 0.7904, 0.8202, 0.7904, 0.536, 0.7904, 0.5318, 0.7904, 0.5318, 0.6449, 0.536, 0.6449, 0.1216, 0.6499, 0.1179, 0.6499, 0.1179, 0.5043, 0.1216, 0.5043, 0.2842, 0.5794, 0.2796, 0.5794, 0.2796, 0.4338, 0.2842, 0.4338, 0.9204, 0.936, 0.9156, 0.936, 0.9156, 0.7904, 0.9204, 0.7904, 0.7786, 0.1456, 0.7744, 0.1456, 0.7744, 0.0, 0.7786, 0.0, 0.2879, 0.5794, 0.2842, 0.5794, 0.2842, 0.4338, 0.2879, 0.4338, 0.8419, 0.6449, 0.7471, 0.6449, 0.7471, 0.4993, 0.8419, 0.4993, 0.72, 0.936, 0.7153, 0.936, 0.7153, 0.7904, 0.72, 0.7904, 0.7864, 0.4288, 0.7822, 0.4288, 0.7822, 0.2833, 0.7864, 0.2833, 0.6362, 0.936, 0.6362, 0.7904, 0.72, 0.7904, 0.72, 0.936, 0.2018, 0.03631, 0.2217, 0.04962, 0.1425, 0.1197, 0.1378, 0.1205, 0.3354, 0.2192, 0.3221, 0.1993, 0.4063, 0.1353, 0.4055, 0.14, 0.9577, 0.4288, 0.8781, 0.4288, 0.8781, 0.2833, 0.9577, 0.2833, 0.2387, 0.06657, 0.252, 0.0865, 0.152, 0.121, 0.1473, 0.1199, 0.2611, 0.1086, 0.2658, 0.1322, 0.1602, 0.1257, 0.1563, 0.1229, 0.2658, 0.1561, 0.2611, 0.1796, 0.1661, 0.1333, 0.1635, 0.1292, 0.252, 0.2018, 0.2387, 0.2217, 0.1685, 0.1425, 0.1677, 0.1378, 0.2217, 0.2387, 0.2018, 0.252, 0.1673, 0.152, 0.1684, 0.1473, 0.1796, 0.2611, 0.1561, 0.2658, 0.1625, 0.1602, 0.1653, 0.1563, 0.1322, 0.2658, 0.1086, 0.2611, 0.155, 0.1661, 0.159, 0.1635, 0.0865, 0.252, 0.06657, 0.2387, 0.1458, 0.1685, 0.1505, 0.1677, 0.04962, 0.2217, 0.03631, 0.2018, 0.1363, 0.1673, 0.141, 0.1684, 0.02714, 0.1796, 0.02246, 0.1561, 0.128, 0.1625, 0.1319, 0.1653, 0.02246, 0.1322, 0.02714, 0.1086, 0.1222, 0.155, 0.1248, 0.159, 0.03631, 0.0865, 0.04962, 0.06657, 0.1197, 0.1458, 0.1205, 0.1505, 0.06657, 0.04962, 0.0865, 0.03631, 0.121, 0.1363, 0.1199, 0.141, 0.1086, 0.02714, 0.1322, 0.02246, 0.1257, 0.128, 0.1229, 0.1319, 0.1561, 0.02246, 0.1796, 0.02714, 0.1333, 0.1222, 0.1292, 0.1248, 0.3129, 0.1771, 0.3082, 0.1536, 0.4105, 0.1267, 0.408, 0.1308, 0.3082, 0.1297, 0.3129, 0.1061, 0.4177, 0.1204, 0.4138, 0.1232, 0.3221, 0.084, 0.3354, 0.06407, 0.4268, 0.1174, 0.4221, 0.1185, 0.3523, 0.04712, 0.3723, 0.03381, 0.4363, 0.118, 0.4315, 0.1172, 0.3944, 0.02463, 0.4179, 0.01996, 0.4448, 0.1223, 0.4408, 0.1197, 0.4419, 0.01996, 0.4654, 0.02463, 0.4511, 0.1294, 0.4483, 0.1255, 0.4875, 0.03381, 0.5075, 0.04712, 0.4542, 0.1385, 0.4531, 0.1338, 0.5244, 0.06407, 0.5377, 0.084, 0.4535, 0.148, 0.4543, 0.1433, 0.5469, 0.1061, 0.5516, 0.1297, 0.4493, 0.1565, 0.4518, 0.1525, 0.5516, 0.1536, 0.5469, 0.1771, 0.4421, 0.1628, 0.446, 0.16, 0.5377, 0.1993, 0.5244, 0.2192, 0.4331, 0.1659, 0.4377, 0.1648, 0.5075, 0.2361, 0.4875, 0.2495, 0.4235, 0.1652, 0.4283, 0.166, 0.4654, 0.2586, 0.4419, 0.2633, 0.415, 0.161, 0.4191, 0.1636, 0.4179, 0.2633, 0.3944, 0.2586, 0.4087, 0.1538, 0.4115, 0.1577, 0.3523, 0.2361, 0.4057, 0.1448, 0.4067, 0.1495, 0.3723, 0.2495, 0.6764, 0.1456, 0.6764, 0.0, 0.7786, 0.0, 0.7786, 0.1456, 0.2511, 0.5794, 0.1456, 0.5794, 0.1456, 0.4338, 0.2511, 0.4338, 0.5715, 0.1456, 0.5715, 4.338e-08, 0.6764, 4.338e-08, 0.6764, 0.1456, 0.6362, 0.7904, 0.536, 0.7904, 0.536, 0.6449, 0.6362, 0.6449, 0.8366, 0.7904, 0.8366, 0.6449, 0.9282, 0.6449, 0.9282, 0.7904, 0.953, 0.1456, 0.8734, 0.1456, 0.8734, 4.338e-08, 0.953, 0.0, 0.8366, 0.7904, 0.9204, 0.7904, 0.9204, 0.936, 0.8366, 0.936, 0.2404, 0.8705, 0.1456, 0.8705, 0.1456, 0.7249, 0.2404, 0.7249, 0.4338, 0.7904, 0.4338, 0.6449, 0.536, 0.6449, 0.536, 0.7904, 0.2511, 0.4338, 0.1456, 0.4338, 0.1456, 0.2883, 0.2511, 0.2883, 8.676e-08, 0.6499, 0.0, 0.5043, 0.1049, 0.5043, 0.1049, 0.6499, 0.7364, 0.7904, 0.6362, 0.7904, 0.6362, 0.6449, 0.7364, 0.6449, 0.7864, 0.4288, 0.7864, 0.2833, 0.8781, 0.2833, 0.8781, 0.4288, 0.07959, 0.941, 0.0, 0.941, 1.301e-07, 0.7954, 0.07959, 0.7954, 0.536, 0.936, 0.536, 0.7904, 0.6198, 0.7904, 0.6198, 0.936, 0.3831, 0.7154, 0.3831, 0.8609, 0.2883, 0.8609, 0.2883, 0.7154, 0.6843, 0.4288, 0.6843, 0.2833, 0.7864, 0.2833, 0.7864, 0.4288, 0.5394, 0.6449, 0.4338, 0.6449, 0.4338, 0.4993, 0.5394, 0.4993, 0.5794, 0.4288, 0.5794, 0.2833, 0.6843, 0.2833, 0.6843, 0.4288, 0.1002, 0.7954, 1.735e-07, 0.7954, 0.0, 0.6499, 0.1002, 0.6499, 0.4338, 0.936, 0.4338, 0.7904, 0.5255, 0.7904, 0.5255, 0.936, 1.0, 0.936, 0.9204, 0.936, 0.9204, 0.7904, 1.0, 0.7904, 0.7364, 0.936, 0.7364, 0.7904, 0.8202, 0.7904, 0.8202, 0.936, 0.8734, 0.1456, 0.7786, 0.1456, 0.7786, 4.338e-08, 0.8734, 4.338e-08, 0.6449, 0.6449, 0.6449, 0.4993, 0.7471, 0.4993, 0.7471, 0.6449, 0.6449, 0.6449, 0.5394, 0.6449, 0.5394, 0.4993, 0.6449, 0.4993, 0.1456, 0.7249, 0.1456, 0.5794, 0.2504, 0.5794, 0.2504, 0.7249, 0.8366, 0.7904, 0.7364, 0.7904, 0.7364, 0.6449, 0.8366, 0.6449, 0.8419, 0.6449, 0.8419, 0.4993, 0.9335, 0.4993, 0.9335, 0.6449, 0.6174, 0.1814, 0.6148, 0.1854, 0.6114, 0.1888, 0.6074, 0.1915, 0.603, 0.1933, 0.5983, 0.1942, 0.5935, 0.1942, 0.5888, 0.1933, 0.5844, 0.1915, 0.5804, 0.1888, 0.577, 0.1854, 0.5743, 0.1814, 0.5725, 0.177, 0.5715, 0.1723, 0.5715, 0.1675, 0.5725, 0.1628, 0.5743, 0.1584, 0.577, 0.1544, 0.5804, 0.151, 0.5844, 0.1483, 0.5888, 0.1465, 0.5935, 0.1456, 0.5983, 0.1456, 0.603, 0.1465, 0.6074, 0.1483, 0.6114, 0.151, 0.6148, 0.1544, 0.6174, 0.1584, 0.6193, 0.1628, 0.6202, 0.1675, 0.6202, 0.1723, 0.6193, 0.177, 0.5804, 0.1997, 0.5844, 0.197, 0.5888, 0.1952, 0.5935, 0.1942, 0.5983, 0.1942, 0.603, 0.1952, 0.6074, 0.197, 0.6114, 0.1997, 0.6148, 0.203, 0.6174, 0.207, 0.6193, 0.2115, 0.6202, 0.2162, 0.6202, 0.221, 0.6193, 0.2257, 0.6174, 0.2301, 0.6148, 0.2341, 0.6114, 0.2375, 0.6074, 0.2401, 0.603, 0.242, 0.5983, 0.2429, 0.5935, 0.2429, 0.5888, 0.242, 0.5844, 0.2401, 0.5804, 0.2375, 0.577, 0.2341, 0.5743, 0.2301, 0.5725, 0.2257, 0.5715, 0.221, 0.5715, 0.2162, 0.5725, 0.2115, 0.5743, 0.207, 0.577, 0.203, 0.4216, 0.6928, 0.3004, 0.6928, 0.3004, 0.6668, 0.4216, 0.6668, 0.1333, 0.312, 0.01218, 0.312, 0.01218, 0.2883, 0.1333, 0.2883, 0.4216, 0.6668, 0.3004, 0.6668, 0.3004, 0.6384, 0.4216, 0.6384, 0.4216, 0.4993, 0.3004, 0.4993, 0.3004, 0.4767, 0.4216, 0.4767, 0.4216, 0.6384, 0.3004, 0.6384, 0.3004, 0.6086, 0.4216, 0.6086, 0.4216, 0.4767, 0.3004, 0.4767, 0.3004, 0.4507, 0.4216, 0.4507, 0.4216, 0.6086, 0.3004, 0.6086, 0.3004, 0.5788, 0.4216, 0.5788, 0.4216, 0.4507, 0.3004, 0.4507, 0.3004, 0.4223, 0.4216, 0.4223, 0.4216, 0.5788, 0.3004, 0.5788, 0.3004, 0.5498, 0.4216, 0.5498, 0.5672, 0.4993, 0.446, 0.4993, 0.446, 0.4767, 0.5672, 0.4767, 0.4216, 0.4223, 0.3004, 0.4223, 0.3004, 0.3926, 0.4216, 0.3926, 0.4216, 0.5498, 0.3004, 0.5498, 0.3004, 0.523, 0.4216, 0.523, 0.5672, 0.4767, 0.446, 0.4767, 0.446, 0.4507, 0.5672, 0.4507, 0.4216, 0.3926, 0.3004, 0.3926, 0.3004, 0.3627, 0.4216, 0.3627, 0.4216, 0.523, 0.3004, 0.523, 0.3004, 0.4993, 0.4216, 0.4993, 0.5672, 0.4507, 0.446, 0.4507, 0.446, 0.4223, 0.5672, 0.4223, 0.4216, 0.3627, 0.3004, 0.3627, 0.3004, 0.3338, 0.4216, 0.3338, 0.1333, 0.5043, 0.01218, 0.5043, 0.01218, 0.4817, 0.1333, 0.4817, 0.5672, 0.4223, 0.446, 0.4223, 0.446, 0.3926, 0.5672, 0.3926, 0.4216, 0.3338, 0.3004, 0.3338, 0.3004, 0.307, 0.4216, 0.307, 0.1333, 0.4817, 0.01218, 0.4817, 0.01218, 0.4557, 0.1333, 0.4557, 0.5672, 0.3926, 0.446, 0.3926, 0.446, 0.3627, 0.5672, 0.3627, 0.4216, 0.307, 0.3004, 0.307, 0.3004, 0.2833, 0.4216, 0.2833, 0.1333, 0.4557, 0.01218, 0.4557, 0.01218, 0.4273, 0.1333, 0.4273, 0.5672, 0.3627, 0.446, 0.3627, 0.446, 0.3338, 0.5672, 0.3338, 0.1333, 0.4273, 0.01218, 0.4273, 0.01218, 0.3976, 0.1333, 0.3976, 0.5672, 0.3338, 0.446, 0.3338, 0.446, 0.307, 0.5672, 0.307, 0.1333, 0.3976, 0.01218, 0.3976, 0.01218, 0.3677, 0.1333, 0.3677, 0.5672, 0.307, 0.446, 0.307, 0.446, 0.2833, 0.5672, 0.2833, 0.1333, 0.3677, 0.01218, 0.3677, 0.01218, 0.3388, 0.1333, 0.3388, 0.4216, 0.7154, 0.3004, 0.7154, 0.3004, 0.6928, 0.4216, 0.6928, 0.1333, 0.3388, 0.01218, 0.3388, 0.01218, 0.312, 0.1333, 0.312, 0.1456, 0.3416, 0.1333, 0.3388, 0.1333, 0.312, 0.1456, 0.3162, 0.4338, 0.7096, 0.4216, 0.7154, 0.4216, 0.6928, 0.4338, 0.6881, 0.1456, 0.369, 0.1333, 0.3677, 0.1333, 0.3388, 0.1456, 0.3416, 0.5794, 0.3112, 0.5672, 0.307, 0.5672, 0.2833, 0.5794, 0.2888, 0.1456, 0.3974, 0.1333, 0.3976, 0.1333, 0.3677, 0.1456, 0.369, 0.5794, 0.3366, 0.5672, 0.3338, 0.5672, 0.307, 0.5794, 0.3112, 0.1456, 0.4255, 0.1333, 0.4273, 0.1333, 0.3976, 0.1456, 0.3974, 0.5794, 0.364, 0.5672, 0.3627, 0.5672, 0.3338, 0.5794, 0.3366, 0.1456, 0.4524, 0.1333, 0.4557, 0.1333, 0.4273, 0.1456, 0.4255, 0.4338, 0.3112, 0.4216, 0.307, 0.4216, 0.2833, 0.4338, 0.2888, 0.5794, 0.3924, 0.5672, 0.3926, 0.5672, 0.3627, 0.5794, 0.364, 0.1456, 0.4771, 0.1333, 0.4817, 0.1333, 0.4557, 0.1456, 0.4524, 0.4338, 0.3366, 0.4216, 0.3338, 0.4216, 0.307, 0.4338, 0.3112, 0.5794, 0.4205, 0.5672, 0.4223, 0.5672, 0.3926, 0.5794, 0.3924, 0.1456, 0.4985, 0.1333, 0.5043, 0.1333, 0.4817, 0.1456, 0.4771, 0.4338, 0.364, 0.4216, 0.3627, 0.4216, 0.3338, 0.4338, 0.3366, 0.5794, 0.4474, 0.5672, 0.4507, 0.5672, 0.4223, 0.5794, 0.4205, 0.4338, 0.5273, 0.4216, 0.523, 0.4216, 0.4993, 0.4338, 0.5048, 0.4338, 0.3924, 0.4216, 0.3926, 0.4216, 0.3627, 0.4338, 0.364, 0.5794, 0.4721, 0.5672, 0.4767, 0.5672, 0.4507, 0.5794, 0.4474, 0.4338, 0.5527, 0.4216, 0.5498, 0.4216, 0.523, 0.4338, 0.5273, 0.4338, 0.4205, 0.4216, 0.4223, 0.4216, 0.3926, 0.4338, 0.3924, 0.5794, 0.4935, 0.5672, 0.4993, 0.5672, 0.4767, 0.5794, 0.4721, 0.4338, 0.5801, 0.4216, 0.5788, 0.4216, 0.5498, 0.4338, 0.5527, 0.4338, 0.4474, 0.4216, 0.4507, 0.4216, 0.4223, 0.4338, 0.4205, 0.4338, 0.6084, 0.4216, 0.6086, 0.4216, 0.5788, 0.4338, 0.5801, 0.4338, 0.4721, 0.4216, 0.4767, 0.4216, 0.4507, 0.4338, 0.4474, 0.4338, 0.6366, 0.4216, 0.6384, 0.4216, 0.6086, 0.4338, 0.6084, 0.4338, 0.4935, 0.4216, 0.4993, 0.4216, 0.4767, 0.4338, 0.4721, 0.4338, 0.6635, 0.4216, 0.6668, 0.4216, 0.6384, 0.4338, 0.6366, 0.1456, 0.3162, 0.1333, 0.312, 0.1333, 0.2883, 0.1456, 0.2938, 0.4338, 0.6881, 0.4216, 0.6928, 0.4216, 0.6668, 0.4338, 0.6635])
me_circle.update()

# ---- objects
ob_carbody = bpy.data.objects.new('CarBody', me_cube)
ob_cartire = bpy.data.objects.new('CarTire', me_circle)

# ---- transforms, parenting, visibility, modifiers, constraints
ob_carbody.location = (0.0, 0.0, 0.0)
ob_carbody.lock_rotations_4d = False
ob_carbody.empty_display_type = 'ARROWS'
ob_carbody.lineart.crease_threshold = 0.0
_m = ob_carbody.modifiers.new('Mirror', 'MIRROR')
ob_cartire.location = (0.8151, 0.0, 0.0)
ob_cartire.rotation_euler = (-0.0, 1.571, 0.0)
ob_cartire.scale = (1.076, 1.076, 1.076)
_m = ob_cartire.modifiers.new('Mirror', 'MIRROR')
_m.mirror_object = ob_carbody

# ---- collection membership
col_collection.objects.link(ob_carbody)
col_collection.objects.link(ob_cartire)

# ---- scene / render settings (as saved in the file)
scene.frame_start = 1; scene.frame_end = 250; scene.frame_set(1)
scene.render.engine = 'BLENDER_EEVEE_NEXT'
scene.cycles.sampling_pattern = 'TABULATED_SOBOL'
scene.view_settings.view_transform = 'Filmic'
bpy.context.view_layer.update()

# ---- added for rendering (the .blend has no active camera and no usable light): camera, sun
cam_auto = bpy.data.cameras.new('AutoCamera')
cam_auto.lens = 50.0
cam_auto.sensor_width = 36.0
cam_auto.clip_end = 1000.0
ob_auto_camera = bpy.data.objects.new('AutoCamera', cam_auto)
scene.collection.objects.link(ob_auto_camera)
ob_auto_camera.location = (4.69456, -5.49741, 3.84961)
ob_auto_camera.rotation_euler = (1.09748, -7.21219e-08, 0.694738)
scene.camera = ob_auto_camera
light_auto_sun = bpy.data.lights.new('AutoSun', 'SUN')
light_auto_sun.energy = 3.0
light_auto_sun.angle = 0.0523599
ob_auto_sun = bpy.data.objects.new('AutoSun', light_auto_sun)
scene.collection.objects.link(ob_auto_sun)
ob_auto_sun.rotation_euler = (0.872665, 0.174533, 0.523599)
bpy.context.view_layer.update()
